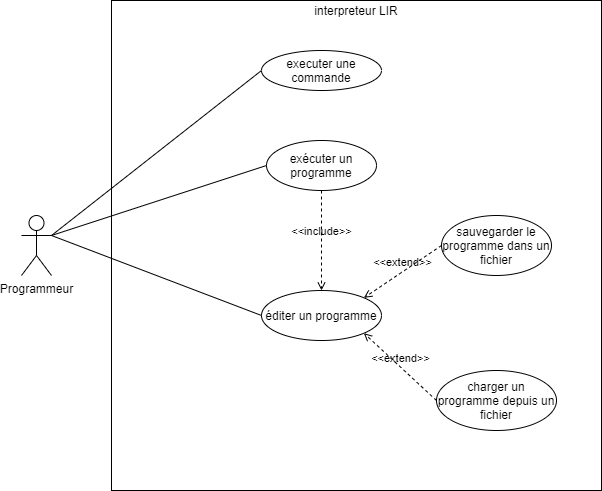

The diagram above was exported from draw.io. Its source (the exported page's mxGraphModel, read from the mxfile embedded in the PNG):
<mxGraphModel dx="1022" dy="483" grid="1" gridSize="10" guides="1" tooltips="1" connect="1" arrows="1" fold="1" page="1" pageScale="1" pageWidth="827" pageHeight="1169" math="0" shadow="0">
  <root>
    <mxCell id="0" />
    <mxCell id="1" parent="0" />
    <mxCell id="uzQ1sVtddZn4WUA3i5lM-1" value="Programmeur" style="shape=umlActor;verticalLabelPosition=bottom;verticalAlign=top;html=1;" vertex="1" parent="1">
      <mxGeometry x="30" y="275" width="30" height="60" as="geometry" />
    </mxCell>
    <mxCell id="uzQ1sVtddZn4WUA3i5lM-2" value="" style="rounded=0;whiteSpace=wrap;html=1;" vertex="1" parent="1">
      <mxGeometry x="120" y="60" width="490" height="490" as="geometry" />
    </mxCell>
    <mxCell id="uzQ1sVtddZn4WUA3i5lM-3" value="interpreteur LIR" style="text;html=1;strokeColor=none;fillColor=none;align=center;verticalAlign=middle;whiteSpace=wrap;rounded=0;" vertex="1" parent="1">
      <mxGeometry x="300" y="60" width="130" height="20" as="geometry" />
    </mxCell>
    <mxCell id="uzQ1sVtddZn4WUA3i5lM-4" value="executer une commande" style="ellipse;whiteSpace=wrap;html=1;" vertex="1" parent="1">
      <mxGeometry x="270" y="110" width="120" height="40" as="geometry" />
    </mxCell>
    <mxCell id="uzQ1sVtddZn4WUA3i5lM-6" value="éditer un programme" style="ellipse;whiteSpace=wrap;html=1;" vertex="1" parent="1">
      <mxGeometry x="270" y="350" width="120" height="50" as="geometry" />
    </mxCell>
    <mxCell id="uzQ1sVtddZn4WUA3i5lM-13" value="" style="endArrow=none;html=1;exitX=1;exitY=0.3333333333333333;exitDx=0;exitDy=0;exitPerimeter=0;entryX=0;entryY=0.5;entryDx=0;entryDy=0;" edge="1" parent="1" source="uzQ1sVtddZn4WUA3i5lM-1" target="uzQ1sVtddZn4WUA3i5lM-4">
      <mxGeometry width="50" height="50" relative="1" as="geometry">
        <mxPoint x="390" y="220" as="sourcePoint" />
        <mxPoint x="440" y="170" as="targetPoint" />
      </mxGeometry>
    </mxCell>
    <mxCell id="uzQ1sVtddZn4WUA3i5lM-14" value="sauvegarder le programme dans un fichier" style="ellipse;whiteSpace=wrap;html=1;" vertex="1" parent="1">
      <mxGeometry x="450" y="275" width="110" height="60" as="geometry" />
    </mxCell>
    <mxCell id="uzQ1sVtddZn4WUA3i5lM-15" value="charger un programme depuis un fichier" style="ellipse;whiteSpace=wrap;html=1;" vertex="1" parent="1">
      <mxGeometry x="445" y="430" width="120" height="60" as="geometry" />
    </mxCell>
    <mxCell id="uzQ1sVtddZn4WUA3i5lM-21" value="exécuter un programme" style="ellipse;whiteSpace=wrap;html=1;" vertex="1" parent="1">
      <mxGeometry x="275" y="200" width="110" height="50" as="geometry" />
    </mxCell>
    <mxCell id="uzQ1sVtddZn4WUA3i5lM-23" value="&amp;lt;&amp;lt;extend&amp;gt;&amp;gt;" style="html=1;verticalAlign=bottom;labelBackgroundColor=none;endArrow=open;endFill=0;dashed=1;exitX=0;exitY=0.5;exitDx=0;exitDy=0;entryX=1;entryY=0;entryDx=0;entryDy=0;" edge="1" parent="1" source="uzQ1sVtddZn4WUA3i5lM-14" target="uzQ1sVtddZn4WUA3i5lM-6">
      <mxGeometry width="160" relative="1" as="geometry">
        <mxPoint x="382.42640687119297" y="277.3223304703365" as="sourcePoint" />
        <mxPoint x="460" y="240" as="targetPoint" />
      </mxGeometry>
    </mxCell>
    <mxCell id="uzQ1sVtddZn4WUA3i5lM-24" value="&amp;lt;&amp;lt;extend&amp;gt;&amp;gt;" style="html=1;verticalAlign=bottom;labelBackgroundColor=none;endArrow=open;endFill=0;dashed=1;exitX=0;exitY=0.5;exitDx=0;exitDy=0;entryX=1;entryY=1;entryDx=0;entryDy=0;" edge="1" parent="1" source="uzQ1sVtddZn4WUA3i5lM-15" target="uzQ1sVtddZn4WUA3i5lM-6">
      <mxGeometry width="160" relative="1" as="geometry">
        <mxPoint x="460" y="240" as="sourcePoint" />
        <mxPoint x="382.42640687119297" y="277.3223304703365" as="targetPoint" />
      </mxGeometry>
    </mxCell>
    <mxCell id="uzQ1sVtddZn4WUA3i5lM-27" value="" style="endArrow=none;html=1;exitX=1;exitY=0.3333333333333333;exitDx=0;exitDy=0;exitPerimeter=0;entryX=0;entryY=0.5;entryDx=0;entryDy=0;" edge="1" parent="1" source="uzQ1sVtddZn4WUA3i5lM-1" target="uzQ1sVtddZn4WUA3i5lM-6">
      <mxGeometry width="50" height="50" relative="1" as="geometry">
        <mxPoint x="390" y="220" as="sourcePoint" />
        <mxPoint x="440" y="170" as="targetPoint" />
      </mxGeometry>
    </mxCell>
    <mxCell id="uzQ1sVtddZn4WUA3i5lM-28" value="&amp;lt;&amp;lt;include&amp;gt;&amp;gt;" style="html=1;verticalAlign=bottom;labelBackgroundColor=none;endArrow=open;endFill=0;dashed=1;exitX=0.5;exitY=1;exitDx=0;exitDy=0;entryX=0.5;entryY=0;entryDx=0;entryDy=0;" edge="1" parent="1" source="uzQ1sVtddZn4WUA3i5lM-21" target="uzQ1sVtddZn4WUA3i5lM-6">
      <mxGeometry width="160" relative="1" as="geometry">
        <mxPoint x="600" y="89.5" as="sourcePoint" />
        <mxPoint x="760" y="89.5" as="targetPoint" />
      </mxGeometry>
    </mxCell>
    <mxCell id="uzQ1sVtddZn4WUA3i5lM-29" value="" style="endArrow=none;html=1;exitX=1;exitY=0.3333333333333333;exitDx=0;exitDy=0;exitPerimeter=0;entryX=0;entryY=0.5;entryDx=0;entryDy=0;" edge="1" parent="1" source="uzQ1sVtddZn4WUA3i5lM-1" target="uzQ1sVtddZn4WUA3i5lM-21">
      <mxGeometry width="50" height="50" relative="1" as="geometry">
        <mxPoint x="390" y="220" as="sourcePoint" />
        <mxPoint x="440" y="170" as="targetPoint" />
      </mxGeometry>
    </mxCell>
  </root>
</mxGraphModel>